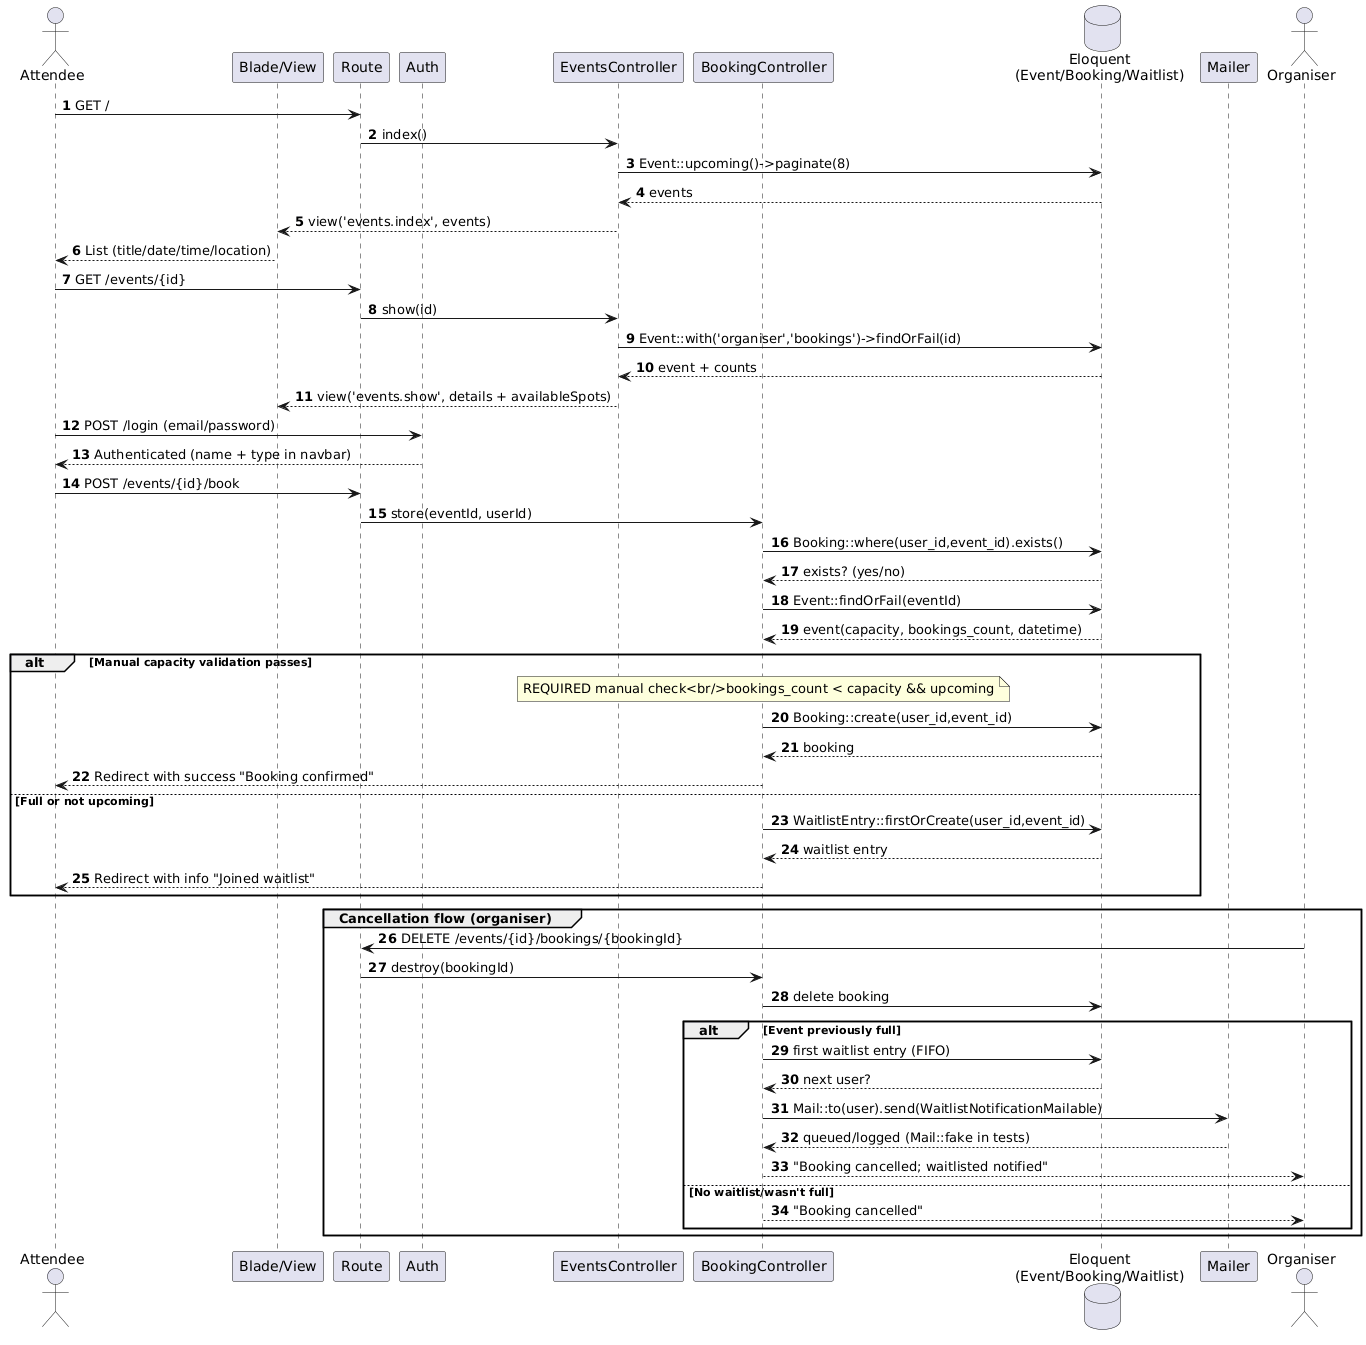

The diagram above was rendered by PlantUML. Its source (embedded in the PNG):
@startuml
autonumber
actor Attendee as Att
participant "Blade/View" as Web
participant Route
participant Auth
participant "EventsController" as EC
participant "BookingController" as BC
database "Eloquent\n(Event/Booking/Waitlist)" as DB
participant Mailer as Mail

Att -> Route: GET /
Route -> EC: index()
EC -> DB: Event::upcoming()->paginate(8)
DB --> EC: events
EC --> Web: view('events.index', events)
Web --> Att: List (title/date/time/location)

Att -> Route: GET /events/{id}
Route -> EC: show(id)
EC -> DB: Event::with('organiser','bookings')->findOrFail(id)
DB --> EC: event + counts
EC --> Web: view('events.show', details + availableSpots)

Att -> Auth: POST /login (email/password)
Auth --> Att: Authenticated (name + type in navbar)

Att -> Route: POST /events/{id}/book
Route -> BC: store(eventId, userId)
BC -> DB: Booking::where(user_id,event_id).exists()
DB --> BC: exists? (yes/no)
BC -> DB: Event::findOrFail(eventId)
DB --> BC: event(capacity, bookings_count, datetime)

alt Manual capacity validation passes
  note over BC: REQUIRED manual check<br/>bookings_count < capacity && upcoming
  BC -> DB: Booking::create(user_id,event_id)
  DB --> BC: booking
  BC --> Att: Redirect with success "Booking confirmed"
else Full or not upcoming
  BC -> DB: WaitlistEntry::firstOrCreate(user_id,event_id)
  DB --> BC: waitlist entry
  BC --> Att: Redirect with info "Joined waitlist"
end

group Cancellation flow (organiser)
  actor Organiser as Org
  Org -> Route: DELETE /events/{id}/bookings/{bookingId}
  Route -> BC: destroy(bookingId)
  BC -> DB: delete booking
  alt Event previously full
    BC -> DB: first waitlist entry (FIFO)
    DB --> BC: next user?
    BC -> Mail: Mail::to(user).send(WaitlistNotificationMailable)
    Mail --> BC: queued/logged (Mail::fake in tests)
    BC --> Org: "Booking cancelled; waitlisted notified"
  else No waitlist/wasn't full
    BC --> Org: "Booking cancelled"
  end
end
@enduml